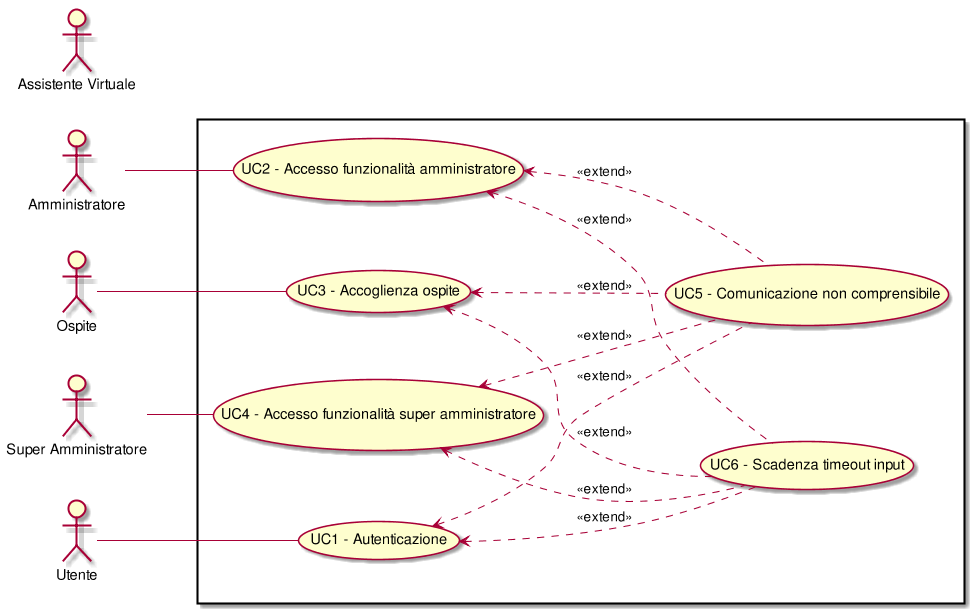

The diagram above was rendered by PlantUML. Its source (embedded in the PNG):
@startuml
scale 1000*1000
left to right direction
skinparam packageStyle rect
:Amministratore:
:Ospite:
:Assistente Virtuale:
:Super Amministratore:
:Utente:
rectangle {
(UC1) <.. (UC5): <<extend>>
(UC2) <.. (UC5): <<extend>>
(UC3) <.. (UC5): <<extend>>
(UC4) <.. (UC5): <<extend>>
(UC1) <.. (UC6): <<extend>>
(UC2) <.. (UC6): <<extend>>
(UC3) <.. (UC6): <<extend>>
(UC4) <.. (UC6): <<extend>>
( UC1 - Autenticazione ) as (UC1)
:Utente:--(UC1)
( UC2 - Accesso funzionalità amministratore ) as (UC2)
:Amministratore:--(UC2)
( UC3 - Accoglienza ospite ) as (UC3)
:Ospite:--(UC3)
( UC4 - Accesso funzionalità super amministratore ) as (UC4)
:Super Amministratore:--(UC4)
( UC5 - Comunicazione non comprensibile ) as (UC5)
( UC6 - Scadenza timeout input ) as (UC6)
}
@enduml